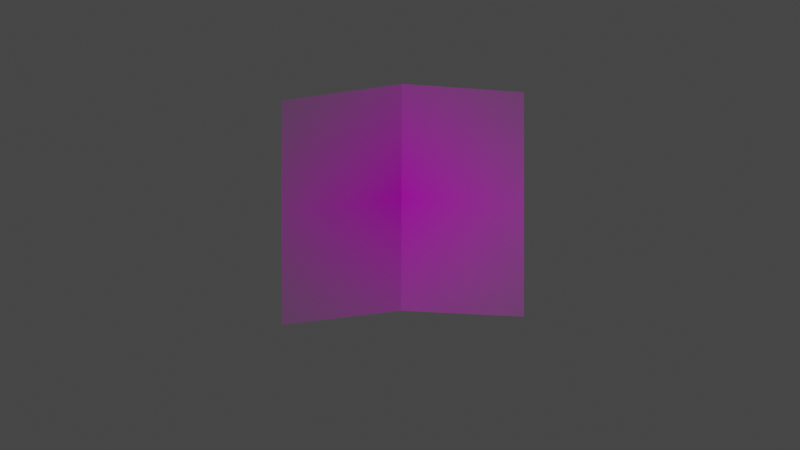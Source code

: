 # Source: crease_v_single.blend  (saved by Blender 3.5.10; exported with 4.5.12 LTS)
import bpy
from mathutils import Matrix  # noqa: F401  (used for matrix-valued properties, if any)

bpy.ops.wm.read_factory_settings(use_empty=True)
scene = bpy.context.scene
scene.name = 'Scene'

# ---- collections
col_collection = bpy.data.collections.new('Collection'); scene.collection.children.link(col_collection)

# ---- images (referenced by path relative to the original .blend; pixels are not part of the script)
import os
ASSET_DIR = os.environ.get("B2B_ASSET_DIR", "")  # directory of the original .blend (textures are referenced by path, not embedded)
HERE = os.path.dirname(os.path.abspath(__file__))  # packed textures are extracted next to this script under _unpacked/

def load_image(name, relpath, width, height, colorspace="sRGB"):
    """Load a texture the original file referenced (path relative to the .blend, or extracted next to this script)."""
    p = next((c for c in (os.path.join(HERE, relpath), os.path.join(ASSET_DIR, relpath)) if relpath and os.path.exists(c)), "")
    if p:
        img = bpy.data.images.load(p, check_existing=True)
        img.name = name
    else:  # same state as the original file: an image datablock whose file is absent (Cycles renders it pink)
        img = bpy.data.images.new(name, width, height)
        img.source = "FILE"
        img.filepath = "//" + (relpath or name)
    img.colorspace_settings.name = colorspace
    return img
img_demo_png = load_image('demo.png', 'demo.png', 1024, 1024, 'sRGB')

# ---- materials (node trees are filled in below, after node groups)
mat_demo = bpy.data.materials.new('demo')
mat_demo.surface_render_method = 'BLENDED'
mat_demo.blend_method = 'BLEND'

# ---- material node trees
mat_demo.use_nodes = True; mat_demo.node_tree.nodes.clear()
_N = mat_demo.node_tree.nodes; _L = mat_demo.node_tree.links
n0 = _N.new('ShaderNodeOutputMaterial'); n0.name = 'Material Output'; n0.location = (300, 300)
n1 = _N.new('ShaderNodeTexImage'); n1.name = 'Image Texture'; n1.location = (-200, 300)
n1.image = img_demo_png
n1.extension = 'CLIP'
n2 = _N.new('ShaderNodeBsdfPrincipled'); n2.name = 'Principled BSDF'; n2.location = (0, 300)
n2.distribution = 'GGX'
n2.subsurface_method = 'RANDOM_WALK_SKIN'
n2.inputs[3].default_value = 1.45
n2.inputs[27].default_value = (0.0, 0.0, 0.0, 1.0)
n2.inputs[28].default_value = 1.0
_L.new(n1.outputs[0], n2.inputs[0])
_L.new(n1.outputs[1], n2.inputs[4])
_L.new(n2.outputs[0], n0.inputs[0])
n0.is_active_output = True

# ---- world
world_world = bpy.data.worlds.new('World'); scene.world = world_world
world_world.use_nodes = True; world_world.node_tree.nodes.clear()
_N = world_world.node_tree.nodes; _L = world_world.node_tree.links
n0 = _N.new('ShaderNodeOutputWorld'); n0.name = 'World Output'; n0.location = (300, 300)
n1 = _N.new('ShaderNodeBackground'); n1.name = 'Background'; n1.location = (10, 300)
n1.inputs[0].default_value = (0.05088, 0.05088, 0.05088, 1.0)
_L.new(n1.outputs[0], n0.inputs[0])
n0.is_active_output = True
world_world.color = (0.05088, 0.05088, 0.05088)
world_world.use_sun_shadow = False
world_world.sun_shadow_jitter_overblur = 0.0

# ---- cameras
cam_camera = bpy.data.cameras.new('Camera')
cam_camera.clip_end = 100.0
cam_camera.ortho_scale = 7.314

# ---- lights
light_light = bpy.data.lights.new('Light', 'POINT')
light_light.transmission_factor = 0.0
light_light.energy = 1000.0
light_light.shadow_soft_size = 0.1
light_light.shadow_maximum_resolution = 0.006
light_light.use_absolute_resolution = True

# ---- meshes
me_demo = bpy.data.meshes.new('demo')
me_demo.from_pydata([(-0.5284, -0.445, 0.007026), (0.552, -0.4085, 0.01176), (-0.5284, 0.555, 0.007026), (0.552, 0.5915, 0.01176), (0.007436, 0.6222, 0.05682), (0.005194, -0.3778, 0.05682)], [], [(0, 5, 4, 2), (4, 5, 1, 3)])
_uv = me_demo.uv_layers.new(name='UVMap')
_uv.uv.foreach_set('vector', [0.0, 0.0, 0.4985, 0.0, 0.5006, 1.0, 0.0, 1.0, 0.5006, 1.0, 0.4985, 0.0, 1.0, 0.0, 1.0, 1.0])
me_demo.materials.append(mat_demo)
me_demo.update()

# ---- objects
ob_light = bpy.data.objects.new('Light', light_light)
ob_camera = bpy.data.objects.new('Camera', cam_camera)
ob_demo_for_blender = bpy.data.objects.new('demo for blender', me_demo)

# ---- transforms, parenting, visibility, modifiers, constraints
ob_light.location = (6.566, -0.9545, 4.024)
ob_light.rotation_euler = (0.6503, 0.05522, 1.866)
ob_light.lock_rotations_4d = False
ob_light.empty_display_type = 'ARROWS'
ob_light.color = (0.0, 0.0, 0.0, 0.0)
ob_light.lineart.crease_threshold = 0.0
ob_camera.location = (0.0, 0.0, 4.958)
ob_camera.lock_rotations_4d = False
ob_camera.empty_display_type = 'ARROWS'
ob_camera.color = (0.0, 0.0, 0.0, 0.0)
ob_camera.display_type = 'WIRE'
ob_camera.lineart.crease_threshold = 0.0
ob_demo_for_blender.location = (0.0, 0.0, 0.0)

# ---- collection membership
col_collection.objects.link(ob_light)
col_collection.objects.link(ob_camera)
col_collection.objects.link(ob_demo_for_blender)

# ---- scene / render settings (as saved in the file)
scene.camera = ob_camera
scene.frame_start = 1; scene.frame_end = 250; scene.frame_set(1)
scene.render.engine = 'BLENDER_EEVEE_NEXT'
scene.cycles.sampling_pattern = 'TABULATED_SOBOL'
scene.view_settings.view_transform = 'Filmic'
bpy.context.view_layer.update()
